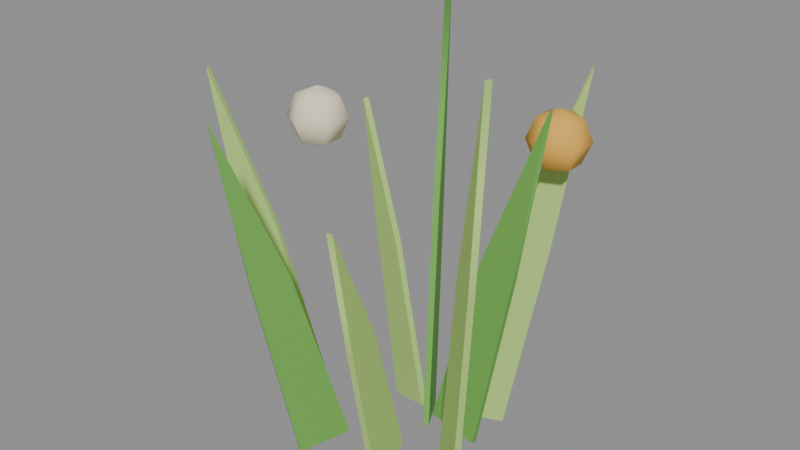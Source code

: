 # Source: grass_tuft.blend  (saved by Blender 5.2.45; exported with 4.5.12 LTS)
import bpy
from mathutils import Matrix  # noqa: F401  (used for matrix-valued properties, if any)

bpy.ops.wm.read_factory_settings(use_empty=True)
scene = bpy.context.scene
scene.name = 'Scene'

# ---- materials (node trees are filled in below, after node groups)
mat_vk_bamboo = bpy.data.materials.new('VK_bamboo')
mat_vk_bamboo.diffuse_color = (0.159, 0.4233, 0.07819, 1.0)
mat_vk_bamboo_light = bpy.data.materials.new('VK_bamboo_light')
mat_vk_bamboo_light.diffuse_color = (0.4564, 0.6867, 0.1878, 1.0)
mat_vk_gold = bpy.data.materials.new('VK_gold')
mat_vk_gold.diffuse_color = (0.8148, 0.4452, 0.06848, 1.0)
mat_vk_cream = bpy.data.materials.new('VK_cream')
mat_vk_cream.diffuse_color = (0.8963, 0.7913, 0.5776, 1.0)

# ---- material node trees
mat_vk_bamboo.use_nodes = True; mat_vk_bamboo.node_tree.nodes.clear()
_N = mat_vk_bamboo.node_tree.nodes; _L = mat_vk_bamboo.node_tree.links
n0 = _N.new('ShaderNodeBsdfPrincipled'); n0.name = 'Principled BSDF'; n0.location = (-200, 100)
n0.inputs[0].default_value = (0.159, 0.4233, 0.07819, 1.0)
n0.inputs[2].default_value = 0.9
n0.inputs[10].default_value = 0.005
n1 = _N.new('ShaderNodeOutputMaterial'); n1.name = 'Material Output'; n1.location = (200, 100)
_L.new(n0.outputs[0], n1.inputs[0])
n1.is_active_output = True
mat_vk_bamboo_light.use_nodes = True; mat_vk_bamboo_light.node_tree.nodes.clear()
_N = mat_vk_bamboo_light.node_tree.nodes; _L = mat_vk_bamboo_light.node_tree.links
n0 = _N.new('ShaderNodeBsdfPrincipled'); n0.name = 'Principled BSDF'; n0.location = (-200, 100)
n0.inputs[0].default_value = (0.4564, 0.6867, 0.1878, 1.0)
n0.inputs[2].default_value = 0.9
n0.inputs[10].default_value = 0.005
n1 = _N.new('ShaderNodeOutputMaterial'); n1.name = 'Material Output'; n1.location = (200, 100)
_L.new(n0.outputs[0], n1.inputs[0])
n1.is_active_output = True
mat_vk_gold.use_nodes = True; mat_vk_gold.node_tree.nodes.clear()
_N = mat_vk_gold.node_tree.nodes; _L = mat_vk_gold.node_tree.links
n0 = _N.new('ShaderNodeBsdfPrincipled'); n0.name = 'Principled BSDF'; n0.location = (-200, 100)
n0.inputs[0].default_value = (0.8148, 0.4452, 0.06848, 1.0)
n0.inputs[2].default_value = 0.9
n0.inputs[10].default_value = 0.005
n1 = _N.new('ShaderNodeOutputMaterial'); n1.name = 'Material Output'; n1.location = (200, 100)
_L.new(n0.outputs[0], n1.inputs[0])
n1.is_active_output = True
mat_vk_cream.use_nodes = True; mat_vk_cream.node_tree.nodes.clear()
_N = mat_vk_cream.node_tree.nodes; _L = mat_vk_cream.node_tree.links
n0 = _N.new('ShaderNodeBsdfPrincipled'); n0.name = 'Principled BSDF'; n0.location = (-200, 100)
n0.inputs[0].default_value = (0.8963, 0.7913, 0.5776, 1.0)
n0.inputs[2].default_value = 0.9
n0.inputs[10].default_value = 0.005
n1 = _N.new('ShaderNodeOutputMaterial'); n1.name = 'Material Output'; n1.location = (200, 100)
_L.new(n0.outputs[0], n1.inputs[0])
n1.is_active_output = True

# ---- meshes
me_grass = bpy.data.meshes.new('Grass')
me_grass.from_pydata([(0.008713, 0.004027, 0.007784), (0.07696, 0.003973, -0.007784), (0.07695, -0.004027, -0.007784), (0.008707, -0.003973, 0.007784), (0.07857, 0.004019, 0.269), (0.1271, 0.003981, 0.257), (0.1271, -0.004019, 0.257), (0.07856, -0.003981, 0.269), (0.1628, 0.004, 0.4861), (0.1628, -0.004, 0.4861), (0.02221, 0.02397, 0.007579), (0.07451, 0.06795, -0.007579), (0.07966, 0.06183, -0.007579), (0.02735, 0.01785, 0.007579), (0.07564, 0.06897, 0.2763), (0.1129, 0.1003, 0.2647), (0.118, 0.09414, 0.2647), (0.08079, 0.06284, 0.2763), (0.1401, 0.1233, 0.501), (0.1453, 0.1171, 0.501), (0.00947, 0.0786, 0.009912), (0.02093, 0.1447, -0.009912), (0.02882, 0.1434, -0.009912), (0.01735, 0.07723, 0.009912), (0.02134, 0.1474, 0.211), (0.02946, 0.1942, 0.1954), (0.03734, 0.1928, 0.1954), (0.02923, 0.146, 0.211), (0.0356, 0.2299, 0.3664), (0.04348, 0.2286, 0.3664), (0.01265, -0.02961, 0.006871), (-0.02195, 0.02967, -0.006871), (-0.01504, 0.0337, -0.006871), (0.01956, -0.02558, 0.006871), (-0.02262, 0.03071, 0.3049), (-0.04727, 0.07293, 0.2944), (-0.04036, 0.07697, 0.2944), (-0.01571, 0.03475, 0.3049), (-0.06523, 0.1036, 0.5594), (-0.05832, 0.1076, 0.5594), (-0.01348, 0.000519, 0.009045), (-0.07718, 0.02322, -0.009045), (-0.07449, 0.03076, -0.009045), (-0.01079, 0.008055, 0.009045), (-0.07927, 0.02392, 0.2313), (-0.1245, 0.04002, 0.2172), (-0.1218, 0.04756, 0.2172), (-0.07658, 0.03145, 0.2313), (-0.1584, 0.05207, 0.4086), (-0.1557, 0.0596, 0.4086), (-0.1345, -0.05469, 0.008053), (-0.1983, -0.07854, -0.008053), (-0.2011, -0.07104, -0.008053), (-0.1373, -0.0472, 0.008053), (-0.1999, -0.07918, 0.26), (-0.2453, -0.09614, 0.2476), (-0.2481, -0.08864, 0.2476), (-0.2027, -0.07169, 0.26), (-0.2788, -0.1087, 0.4676), (-0.2816, -0.1012, 0.4676), (-0.05361, -0.1035, 0.00803), (-0.08706, -0.1629, -0.00803), (-0.09402, -0.1589, -0.00803), (-0.06057, -0.09959, 0.00803), (-0.08786, -0.1644, 0.2607), (-0.1116, -0.2066, 0.2483), (-0.1186, -0.2027, 0.2483), (-0.09482, -0.1605, 0.2607), (-0.1292, -0.2378, 0.4691), (-0.1361, -0.2339, 0.4691), (0.01913, -0.07916, 0.009456), (0.03164, -0.1454, -0.009456), (0.02378, -0.1469, -0.009456), (0.01127, -0.08064, 0.009456), (0.03214, -0.1478, 0.2212), (0.04101, -0.1947, 0.2064), (0.03315, -0.1962, 0.2064), (0.02428, -0.1492, 0.2212), (0.04777, -0.2302, 0.3877), (0.03991, -0.2317, 0.3877), (0.06454, -0.04734, 0.006788), (0.1178, -0.09073, -0.006788), (0.1127, -0.09693, -0.006788), (0.05949, -0.05354, 0.006788), (0.1187, -0.09146, 0.3087), (0.1566, -0.1224, 0.2983), (0.1516, -0.1286, 0.2983), (0.1137, -0.09766, 0.3087), (0.1842, -0.1448, 0.567), (0.1792, -0.151, 0.567), (0.1316, 0.07191, 0.46), (0.1316, 0.1002, 0.4483), (0.1316, 0.1119, 0.42), (0.1316, 0.1002, 0.3917), (0.1316, 0.07191, 0.38), (-0.1405, -0.05262, 0.38), (0.1561, 0.08606, 0.4483), (0.1663, 0.09191, 0.42), (0.1561, 0.08606, 0.3917), (-0.116, -0.06676, 0.3917), (-0.1058, -0.07262, 0.42), (0.1561, 0.05777, 0.4483), (0.1663, 0.05191, 0.42), (0.1561, 0.05777, 0.3917), (-0.116, -0.06676, 0.4483), (-0.1405, -0.05262, 0.46), (0.1316, 0.04363, 0.4483), (0.1316, 0.03191, 0.42), (0.1316, 0.04363, 0.3917), (-0.116, -0.03848, 0.4483), (0.1071, 0.05777, 0.4483), (0.097, 0.05191, 0.42), (0.1071, 0.05777, 0.3917), (-0.1058, -0.03262, 0.42), (-0.116, -0.03848, 0.3917), (0.1071, 0.08606, 0.4483), (0.097, 0.09191, 0.42), (0.1071, 0.08606, 0.3917), (-0.1405, -0.02433, 0.3917), (-0.1405, -0.02433, 0.4483), (-0.1405, -0.0809, 0.3917), (-0.1405, -0.09262, 0.42), (-0.1405, -0.0809, 0.4483), (-0.165, -0.06676, 0.3917), (-0.1751, -0.07262, 0.42), (-0.165, -0.06676, 0.4483), (-0.165, -0.03848, 0.3917), (-0.1751, -0.03262, 0.42), (-0.165, -0.03848, 0.4483), (-0.1405, -0.01262, 0.42)], [], [(0, 4, 5, 1), (1, 5, 6, 2), (2, 6, 7, 3), (3, 7, 4, 0), (4, 8, 5), (5, 8, 9, 6), (6, 9, 7), (7, 9, 8, 4), (0, 1, 2, 3), (10, 14, 15, 11), (11, 15, 16, 12), (12, 16, 17, 13), (13, 17, 14, 10), (14, 18, 15), (15, 18, 19, 16), (16, 19, 17), (17, 19, 18, 14), (10, 11, 12, 13), (20, 24, 25, 21), (21, 25, 26, 22), (22, 26, 27, 23), (23, 27, 24, 20), (24, 28, 25), (25, 28, 29, 26), (26, 29, 27), (27, 29, 28, 24), (20, 21, 22, 23), (30, 34, 35, 31), (31, 35, 36, 32), (32, 36, 37, 33), (33, 37, 34, 30), (34, 38, 35), (35, 38, 39, 36), (36, 39, 37), (37, 39, 38, 34), (30, 31, 32, 33), (40, 44, 45, 41), (41, 45, 46, 42), (42, 46, 47, 43), (43, 47, 44, 40), (44, 48, 45), (45, 48, 49, 46), (46, 49, 47), (47, 49, 48, 44), (40, 41, 42, 43), (50, 54, 55, 51), (51, 55, 56, 52), (52, 56, 57, 53), (53, 57, 54, 50), (54, 58, 55), (55, 58, 59, 56), (56, 59, 57), (57, 59, 58, 54), (50, 51, 52, 53), (60, 64, 65, 61), (61, 65, 66, 62), (62, 66, 67, 63), (63, 67, 64, 60), (64, 68, 65), (65, 68, 69, 66), (66, 69, 67), (67, 69, 68, 64), (60, 61, 62, 63), (70, 74, 75, 71), (71, 75, 76, 72), (72, 76, 77, 73), (73, 77, 74, 70), (74, 78, 75), (75, 78, 79, 76), (76, 79, 77), (77, 79, 78, 74), (70, 71, 72, 73), (80, 84, 85, 81), (81, 85, 86, 82), (82, 86, 87, 83), (83, 87, 84, 80), (84, 88, 85), (85, 88, 89, 86), (86, 89, 87), (87, 89, 88, 84), (80, 81, 82, 83), (94, 93, 98), (92, 91, 96, 97), (93, 92, 97, 98), (91, 90, 96), (98, 97, 102, 103), (96, 90, 101), (94, 98, 103), (97, 96, 101, 102), (102, 101, 106, 107), (103, 102, 107, 108), (101, 90, 106), (94, 103, 108), (94, 108, 112), (107, 106, 110, 111), (108, 107, 111, 112), (106, 90, 110), (94, 112, 117), (111, 110, 115, 116), (112, 111, 116, 117), (110, 90, 115), (94, 117, 93), (116, 115, 91, 92), (117, 116, 92, 93), (115, 90, 91), (129, 119, 109, 113), (95, 118, 114), (119, 105, 109), (118, 129, 113, 114), (114, 113, 100, 99), (109, 105, 104), (95, 114, 99), (113, 109, 104, 100), (99, 100, 121, 120), (104, 105, 122), (100, 104, 122, 121), (95, 99, 120), (122, 105, 125), (121, 122, 125, 124), (95, 120, 123), (120, 121, 124, 123), (95, 123, 126), (124, 125, 128, 127), (123, 124, 127, 126), (125, 105, 128), (95, 126, 118), (127, 128, 119, 129), (126, 127, 129, 118), (128, 105, 119)])
me_grass.polygons.foreach_set('use_smooth', [True] * 129)
me_grass.polygons.foreach_set('material_index', [0, 0, 0, 0, 0, 0, 0, 0, 0, 1, 1, 1, 1, 1, 1, 1, 1, 1, 1, 1, 1, 1, 1, 1, 1, 1, 1, 0, 0, 0, 0, 0, 0, 0, 0, 0, 1, 1, 1, 1, 1, 1, 1, 1, 1, 1, 1, 1, 1, 1, 1, 1, 1, 1, 0, 0, 0, 0, 0, 0, 0, 0, 0, 1, 1, 1, 1, 1, 1, 1, 1, 1, 1, 1, 1, 1, 1, 1, 1, 1, 1, 2, 2, 2, 2, 2, 2, 2, 2, 2, 2, 2, 2, 2, 2, 2, 2, 2, 2, 2, 2, 2, 2, 2, 2, 3, 3, 3, 3, 3, 3, 3, 3, 3, 3, 3, 3, 3, 3, 3, 3, 3, 3, 3, 3, 3, 3, 3, 3])
_k = set([(0, 1), (0, 3), (0, 4), (1, 2), (1, 5), (2, 3), (2, 6), (3, 7), (4, 8), (5, 8), (6, 9), (7, 9), (10, 11), (10, 13), (10, 14), (11, 12), (11, 15), (12, 13), (12, 16), (13, 17), (14, 18), (15, 18), (16, 19), (17, 19), (20, 21), (20, 23), (20, 24), (21, 22), (21, 25), (22, 23), (22, 26), (23, 27), (24, 28), (25, 28), (26, 29), (27, 29), (30, 31), (30, 33), (30, 34), (31, 32), (31, 35), (32, 33), (32, 36), (33, 37), (34, 38), (35, 38), (36, 39), (37, 39), (40, 41), (40, 43), (40, 44), (41, 42), (41, 45), (42, 43), (42, 46), (43, 47), (44, 48), (45, 48), (46, 49), (47, 49), (48, 49), (50, 51), (50, 53), (50, 54), (51, 52), (51, 55), (52, 53), (52, 56), (53, 57), (54, 58), (55, 58), (56, 59), (57, 59), (58, 59), (60, 61), (60, 63), (60, 64), (61, 62), (61, 65), (62, 63), (62, 66), (63, 67), (64, 68), (65, 68), (66, 69), (67, 69), (70, 71), (70, 73), (70, 74), (71, 72), (71, 75), (72, 73), (72, 76), (73, 77), (74, 78), (75, 78), (76, 79), (77, 79), (80, 81), (80, 83), (80, 84), (81, 82), (81, 85), (82, 83), (82, 86), (83, 87), (84, 88), (85, 88), (86, 89), (87, 89)])
me_grass.attributes.new('sharp_edge', 'BOOLEAN', 'EDGE').data.foreach_set('value', [ (min(e.vertices), max(e.vertices)) in _k for e in me_grass.edges])
_uv = me_grass.uv_layers.new(name='Float2')
_uv.uv.foreach_set('vector', [0.008713, 0.007784, 0.07857, 0.269, 0.1271, 0.257, 0.07696, -0.007784, 0.003973, -0.007784, 0.003981, 0.257, -0.004019, 0.257, -0.004027, -0.007784, 0.07695, -0.007784, 0.1271, 0.257, 0.07856, 0.269, 0.008707, 0.007784, -0.003973, 0.007784, -0.003981, 0.269, 0.004019, 0.269, 0.004027, 0.007784, 0.07857, 0.269, 0.1628, 0.4861, 0.1271, 0.257, 0.003981, 0.257, 0.004, 0.4861, -0.004, 0.4861, -0.004019, 0.257, 0.1271, 0.257, 0.1628, 0.4861, 0.07856, 0.269, -0.003981, 0.269, -0.004, 0.4861, 0.004, 0.4861, 0.004019, 0.269, 0.008713, 0.004027, 0.07696, 0.003973, 0.07695, -0.004027, 0.008707, -0.003973, 0.02221, 0.007579, 0.07564, 0.2763, 0.1129, 0.2647, 0.07451, -0.007579, 0.06795, -0.007579, 0.1003, 0.2647, 0.09414, 0.2647, 0.06183, -0.007579, 0.07966, -0.007579, 0.118, 0.2647, 0.08079, 0.2763, 0.02735, 0.007579, 0.01785, 0.007579, 0.06284, 0.2763, 0.06897, 0.2763, 0.02397, 0.007579, 0.07564, 0.2763, 0.1401, 0.501, 0.1129, 0.2647, 0.1003, 0.2647, 0.1233, 0.501, 0.1171, 0.501, 0.09414, 0.2647, 0.118, 0.2647, 0.1453, 0.501, 0.08079, 0.2763, 0.06284, 0.2763, 0.1171, 0.501, 0.1233, 0.501, 0.06897, 0.2763, 0.02221, 0.02397, 0.07451, 0.06795, 0.07966, 0.06183, 0.02735, 0.01785, 0.0786, 0.009912, 0.1474, 0.211, 0.1942, 0.1954, 0.1447, -0.009912, 0.02093, -0.009912, 0.02946, 0.1954, 0.03734, 0.1954, 0.02882, -0.009912, 0.1434, -0.009912, 0.1928, 0.1954, 0.146, 0.211, 0.07723, 0.009912, 0.01735, 0.009912, 0.02923, 0.211, 0.02134, 0.211, 0.00947, 0.009912, 0.1474, 0.211, 0.2299, 0.3664, 0.1942, 0.1954, 0.02946, 0.1954, 0.0356, 0.3664, 0.04348, 0.3664, 0.03734, 0.1954, 0.1928, 0.1954, 0.2286, 0.3664, 0.146, 0.211, 0.02923, 0.211, 0.04348, 0.3664, 0.0356, 0.3664, 0.02134, 0.211, 0.00947, 0.0786, 0.02093, 0.1447, 0.02882, 0.1434, 0.01735, 0.07723, -0.02961, 0.006871, 0.03071, 0.3049, 0.07293, 0.2944, 0.02967, -0.006871, -0.02195, -0.006871, -0.04727, 0.2944, -0.04036, 0.2944, -0.01504, -0.006871, 0.0337, -0.006871, 0.07697, 0.2944, 0.03475, 0.3049, -0.02558, 0.006871, 0.01956, 0.006871, -0.01571, 0.3049, -0.02262, 0.3049, 0.01265, 0.006871, 0.03071, 0.3049, 0.1036, 0.5594, 0.07293, 0.2944, -0.04727, 0.2944, -0.06523, 0.5594, -0.05832, 0.5594, -0.04036, 0.2944, 0.07697, 0.2944, 0.1076, 0.5594, 0.03475, 0.3049, -0.01571, 0.3049, -0.05832, 0.5594, -0.06523, 0.5594, -0.02262, 0.3049, 0.01265, -0.02961, -0.02195, 0.02967, -0.01504, 0.0337, 0.01956, -0.02558, -0.01348, 0.009045, -0.07927, 0.2313, -0.1245, 0.2172, -0.07718, -0.009045, 0.02322, -0.009045, 0.04002, 0.2172, 0.04756, 0.2172, 0.03076, -0.009045, -0.07449, -0.009045, -0.1218, 0.2172, -0.07658, 0.2313, -0.01079, 0.009045, 0.008055, 0.009045, 0.03145, 0.2313, 0.02392, 0.2313, 0.000519, 0.009045, -0.07927, 0.2313, -0.1584, 0.4086, -0.1245, 0.2172, 0.04002, 0.2172, 0.05207, 0.4086, 0.0596, 0.4086, 0.04756, 0.2172, -0.1218, 0.2172, -0.1557, 0.4086, -0.07658, 0.2313, 0.03145, 0.2313, 0.0596, 0.4086, 0.05207, 0.4086, 0.02392, 0.2313, -0.01348, 0.000519, -0.07718, 0.02322, -0.07449, 0.03076, -0.01079, 0.008055, -0.1345, 0.008053, -0.1999, 0.26, -0.2453, 0.2476, -0.1983, -0.008053, -0.07854, -0.008053, -0.09614, 0.2476, -0.08864, 0.2476, -0.07104, -0.008053, -0.2011, -0.008053, -0.2481, 0.2476, -0.2027, 0.26, -0.1373, 0.008053, -0.0472, 0.008053, -0.07169, 0.26, -0.07918, 0.26, -0.05469, 0.008053, -0.1999, 0.26, -0.2788, 0.4676, -0.2453, 0.2476, -0.09614, 0.2476, -0.1087, 0.4676, -0.1012, 0.4676, -0.08864, 0.2476, -0.2481, 0.2476, -0.2816, 0.4676, -0.2027, 0.26, -0.07169, 0.26, -0.1012, 0.4676, -0.1087, 0.4676, -0.07918, 0.26, -0.1345, -0.05469, -0.1983, -0.07854, -0.2011, -0.07104, -0.1373, -0.0472, -0.1035, 0.00803, -0.1644, 0.2607, -0.2066, 0.2483, -0.1629, -0.00803, -0.08706, -0.00803, -0.1116, 0.2483, -0.1186, 0.2483, -0.09402, -0.00803, -0.1589, -0.00803, -0.2027, 0.2483, -0.1605, 0.2607, -0.09959, 0.00803, -0.06057, 0.00803, -0.09482, 0.2607, -0.08786, 0.2607, -0.05361, 0.00803, -0.1644, 0.2607, -0.2378, 0.4691, -0.2066, 0.2483, -0.1116, 0.2483, -0.1292, 0.4691, -0.1361, 0.4691, -0.1186, 0.2483, -0.2027, 0.2483, -0.2339, 0.4691, -0.1605, 0.2607, -0.09482, 0.2607, -0.1361, 0.4691, -0.1292, 0.4691, -0.08786, 0.2607, -0.05361, -0.1035, -0.08706, -0.1629, -0.09402, -0.1589, -0.06057, -0.09959, -0.07916, 0.009456, -0.1478, 0.2212, -0.1947, 0.2064, -0.1454, -0.009456, 0.03164, -0.009456, 0.04101, 0.2064, 0.03315, 0.2064, 0.02378, -0.009456, -0.1469, -0.009456, -0.1962, 0.2064, -0.1492, 0.2212, -0.08064, 0.009456, 0.01127, 0.009456, 0.02428, 0.2212, 0.03214, 0.2212, 0.01913, 0.009456, -0.1478, 0.2212, -0.2302, 0.3877, -0.1947, 0.2064, 0.04101, 0.2064, 0.04777, 0.3877, 0.03991, 0.3877, 0.03315, 0.2064, -0.1962, 0.2064, -0.2317, 0.3877, -0.1492, 0.2212, 0.02428, 0.2212, 0.03991, 0.3877, 0.04777, 0.3877, 0.03214, 0.2212, 0.01913, -0.07916, 0.03164, -0.1454, 0.02378, -0.1469, 0.01127, -0.08064, 0.06454, 0.006788, 0.1187, 0.3087, 0.1566, 0.2983, 0.1178, -0.006788, -0.09073, -0.006788, -0.1224, 0.2983, -0.1286, 0.2983, -0.09693, -0.006788, 0.1127, -0.006788, 0.1516, 0.2983, 0.1137, 0.3087, 0.05949, 0.006788, -0.05354, 0.006788, -0.09766, 0.3087, -0.09146, 0.3087, -0.04734, 0.006788, 0.1187, 0.3087, 0.1842, 0.567, 0.1566, 0.2983, -0.1224, 0.2983, -0.1448, 0.567, -0.151, 0.567, -0.1286, 0.2983, 0.1516, 0.2983, 0.1792, 0.567, 0.1137, 0.3087, -0.09766, 0.3087, -0.151, 0.567, -0.1448, 0.567, -0.09146, 0.3087, 0.06454, -0.04734, 0.1178, -0.09073, 0.1127, -0.09693, 0.05949, -0.05354, 0.1316, 0.07191, 0.1316, 0.1002, 0.1561, 0.08606, 0.1316, 0.42, 0.1316, 0.4483, 0.1561, 0.4483, 0.1663, 0.42, 0.1316, 0.3917, 0.1316, 0.42, 0.1663, 0.42, 0.1561, 0.3917, 0.1316, 0.1002, 0.1316, 0.07191, 0.1561, 0.08606, 0.08606, 0.3917, 0.09191, 0.42, 0.05191, 0.42, 0.05777, 0.3917, 0.1561, 0.08606, 0.1316, 0.07191, 0.1561, 0.05777, 0.1316, 0.07191, 0.1561, 0.08606, 0.1561, 0.05777, 0.09191, 0.42, 0.08606, 0.4483, 0.05777, 0.4483, 0.05191, 0.42, 0.1663, 0.42, 0.1561, 0.4483, 0.1316, 0.4483, 0.1316, 0.42, 0.1561, 0.3917, 0.1663, 0.42, 0.1316, 0.42, 0.1316, 0.3917, 0.1561, 0.05777, 0.1316, 0.07191, 0.1316, 0.04363, 0.1316, 0.07191, 0.1561, 0.05777, 0.1316, 0.04363, 0.1316, 0.07191, 0.1316, 0.04363, 0.1071, 0.05777, 0.1316, 0.42, 0.1316, 0.4483, 0.1071, 0.4483, 0.097, 0.42, 0.1316, 0.3917, 0.1316, 0.42, 0.097, 0.42, 0.1071, 0.3917, 0.1316, 0.04363, 0.1316, 0.07191, 0.1071, 0.05777, 0.1316, 0.07191, 0.1071, 0.05777, 0.1071, 0.08606, 0.05191, 0.42, 0.05777, 0.4483, 0.08606, 0.4483, 0.09191, 0.42, 0.05777, 0.3917, 0.05191, 0.42, 0.09191, 0.42, 0.08606, 0.3917, 0.1071, 0.05777, 0.1316, 0.07191, 0.1071, 0.08606, 0.1316, 0.07191, 0.1071, 0.08606, 0.1316, 0.1002, 0.097, 0.42, 0.1071, 0.4483, 0.1316, 0.4483, 0.1316, 0.42, 0.1071, 0.3917, 0.097, 0.42, 0.1316, 0.42, 0.1316, 0.3917, 0.1071, 0.08606, 0.1316, 0.07191, 0.1316, 0.1002, -0.1405, 0.42, -0.1405, 0.4483, -0.116, 0.4483, -0.1058, 0.42, -0.1405, -0.05262, -0.1405, -0.02433, -0.116, -0.03848, -0.1405, -0.02433, -0.1405, -0.05262, -0.116, -0.03848, -0.1405, 0.3917, -0.1405, 0.42, -0.1058, 0.42, -0.116, 0.3917, -0.03848, 0.3917, -0.03262, 0.42, -0.07262, 0.42, -0.06676, 0.3917, -0.116, -0.03848, -0.1405, -0.05262, -0.116, -0.06676, -0.1405, -0.05262, -0.116, -0.03848, -0.116, -0.06676, -0.03262, 0.42, -0.03848, 0.4483, -0.06676, 0.4483, -0.07262, 0.42, -0.116, 0.3917, -0.1058, 0.42, -0.1405, 0.42, -0.1405, 0.3917, -0.116, -0.06676, -0.1405, -0.05262, -0.1405, -0.0809, -0.1058, 0.42, -0.116, 0.4483, -0.1405, 0.4483, -0.1405, 0.42, -0.1405, -0.05262, -0.116, -0.06676, -0.1405, -0.0809, -0.1405, -0.0809, -0.1405, -0.05262, -0.165, -0.06676, -0.1405, 0.42, -0.1405, 0.4483, -0.165, 0.4483, -0.1751, 0.42, -0.1405, -0.05262, -0.1405, -0.0809, -0.165, -0.06676, -0.1405, 0.3917, -0.1405, 0.42, -0.1751, 0.42, -0.165, 0.3917, -0.1405, -0.05262, -0.165, -0.06676, -0.165, -0.03848, -0.07262, 0.42, -0.06676, 0.4483, -0.03848, 0.4483, -0.03262, 0.42, -0.06676, 0.3917, -0.07262, 0.42, -0.03262, 0.42, -0.03848, 0.3917, -0.165, -0.06676, -0.1405, -0.05262, -0.165, -0.03848, -0.1405, -0.05262, -0.165, -0.03848, -0.1405, -0.02433, -0.1751, 0.42, -0.165, 0.4483, -0.1405, 0.4483, -0.1405, 0.42, -0.165, 0.3917, -0.1751, 0.42, -0.1405, 0.42, -0.1405, 0.3917, -0.165, -0.03848, -0.1405, -0.05262, -0.1405, -0.02433])
me_grass.materials.append(mat_vk_bamboo)
me_grass.materials.append(mat_vk_bamboo_light)
me_grass.materials.append(mat_vk_gold)
me_grass.materials.append(mat_vk_cream)
me_grass.update()

# ---- objects
ob_grass = bpy.data.objects.new('Grass', me_grass)

# ---- transforms, parenting, visibility, modifiers, constraints
ob_grass.location = (0.0, 0.0, 0.0)

# ---- collection membership
scene.collection.objects.link(ob_grass)

# ---- scene / render settings (as saved in the file)
scene.frame_start = 1; scene.frame_end = 250; scene.frame_set(1)
scene.render.engine = 'BLENDER_EEVEE_NEXT'
scene.render.fps = 30
scene.render.bake_bias = 0.0
scene.render.bake_samples = 0
scene.render.compositor_device = 'GPU'
scene.eevee.use_volume_custom_range = False
scene.eevee.fast_gi_thickness_near = 0.1
scene.eevee.fast_gi_thickness_far = 0.0
scene.eevee.ray_tracing_options.screen_trace_thickness = 0.1
bpy.context.view_layer.update()

# ---- added for rendering (the .blend has no active camera and no usable light): camera, sun + grey world if the file has none
cam_auto = bpy.data.cameras.new('AutoCamera')
cam_auto.lens = 50.0
cam_auto.sensor_width = 36.0
cam_auto.clip_end = 1000.0
ob_auto_camera = bpy.data.objects.new('AutoCamera', cam_auto)
scene.collection.objects.link(ob_auto_camera)
ob_auto_camera.location = (0.762445, -0.977288, 0.927458)
ob_auto_camera.rotation_euler = (1.09748, -7.21219e-08, 0.694738)
scene.camera = ob_auto_camera
light_auto_sun = bpy.data.lights.new('AutoSun', 'SUN')
light_auto_sun.energy = 3.0
light_auto_sun.angle = 0.0523599
ob_auto_sun = bpy.data.objects.new('AutoSun', light_auto_sun)
scene.collection.objects.link(ob_auto_sun)
ob_auto_sun.rotation_euler = (0.872665, 0.174533, 0.523599)
if scene.world is None:
    world_auto = bpy.data.worlds.new('AutoWorld')
    world_auto.color = (0.3, 0.3, 0.3)
    scene.world = world_auto
bpy.context.view_layer.update()
